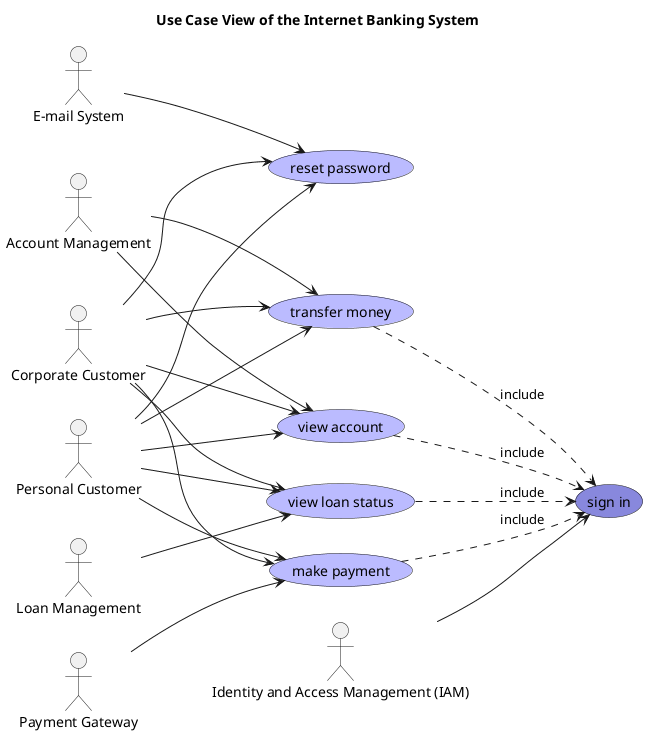

The diagram above was rendered by PlantUML. Its source (embedded in the PNG):
@startuml use-case-view
left to right direction
title Use Case View of the Internet Banking System
actor "E-mail System" as mybank_emailSystem
actor "Loan Management" as mybank_coreBanking_loanManagementSystem
usecase "sign in" as (mybank_digitalBanking_internetBankingSystem_signIn) #8888DD
usecase "view account" as (mybank_digitalBanking_internetBankingSystem_viewAccount) #BBBBFF
actor "Personal Customer" as mybank_personalCustomer
actor "Account Management" as mybank_coreBanking_accountManagementSystem
usecase "transfer money" as (mybank_digitalBanking_internetBankingSystem_transferMoney) #BBBBFF
actor "Payment Gateway" as mybank_payment_paymentGatewaySystem
usecase "reset password" as (mybank_digitalBanking_internetBankingSystem_resetPassword) #BBBBFF
usecase "view loan status" as (mybank_digitalBanking_internetBankingSystem_viewLoanStatus) #BBBBFF
usecase "make payment" as (mybank_digitalBanking_internetBankingSystem_makePayment) #BBBBFF
actor "Corporate Customer" as mybank_corporateCustomer
actor "Identity and Access Management (IAM)" as mybank_security_identityAccessManagementSystem
mybank_emailSystem --> mybank_digitalBanking_internetBankingSystem_resetPassword
mybank_personalCustomer --> mybank_digitalBanking_internetBankingSystem_resetPassword
mybank_coreBanking_accountManagementSystem --> mybank_digitalBanking_internetBankingSystem_transferMoney
mybank_personalCustomer --> mybank_digitalBanking_internetBankingSystem_makePayment
mybank_corporateCustomer --> mybank_digitalBanking_internetBankingSystem_makePayment
mybank_coreBanking_loanManagementSystem --> mybank_digitalBanking_internetBankingSystem_viewLoanStatus
mybank_payment_paymentGatewaySystem --> mybank_digitalBanking_internetBankingSystem_makePayment
mybank_corporateCustomer --> mybank_digitalBanking_internetBankingSystem_resetPassword
mybank_digitalBanking_internetBankingSystem_viewAccount .down.> mybank_digitalBanking_internetBankingSystem_signIn : include
mybank_digitalBanking_internetBankingSystem_transferMoney .down.> mybank_digitalBanking_internetBankingSystem_signIn : include
mybank_corporateCustomer --> mybank_digitalBanking_internetBankingSystem_transferMoney
mybank_personalCustomer --> mybank_digitalBanking_internetBankingSystem_viewAccount
mybank_digitalBanking_internetBankingSystem_viewLoanStatus .down.> mybank_digitalBanking_internetBankingSystem_signIn : include
mybank_corporateCustomer --> mybank_digitalBanking_internetBankingSystem_viewAccount
mybank_personalCustomer --> mybank_digitalBanking_internetBankingSystem_viewLoanStatus
mybank_corporateCustomer --> mybank_digitalBanking_internetBankingSystem_viewLoanStatus
mybank_personalCustomer --> mybank_digitalBanking_internetBankingSystem_transferMoney
mybank_security_identityAccessManagementSystem --> mybank_digitalBanking_internetBankingSystem_signIn
mybank_coreBanking_accountManagementSystem --> mybank_digitalBanking_internetBankingSystem_viewAccount
mybank_digitalBanking_internetBankingSystem_makePayment .down.> mybank_digitalBanking_internetBankingSystem_signIn : include
@enduml